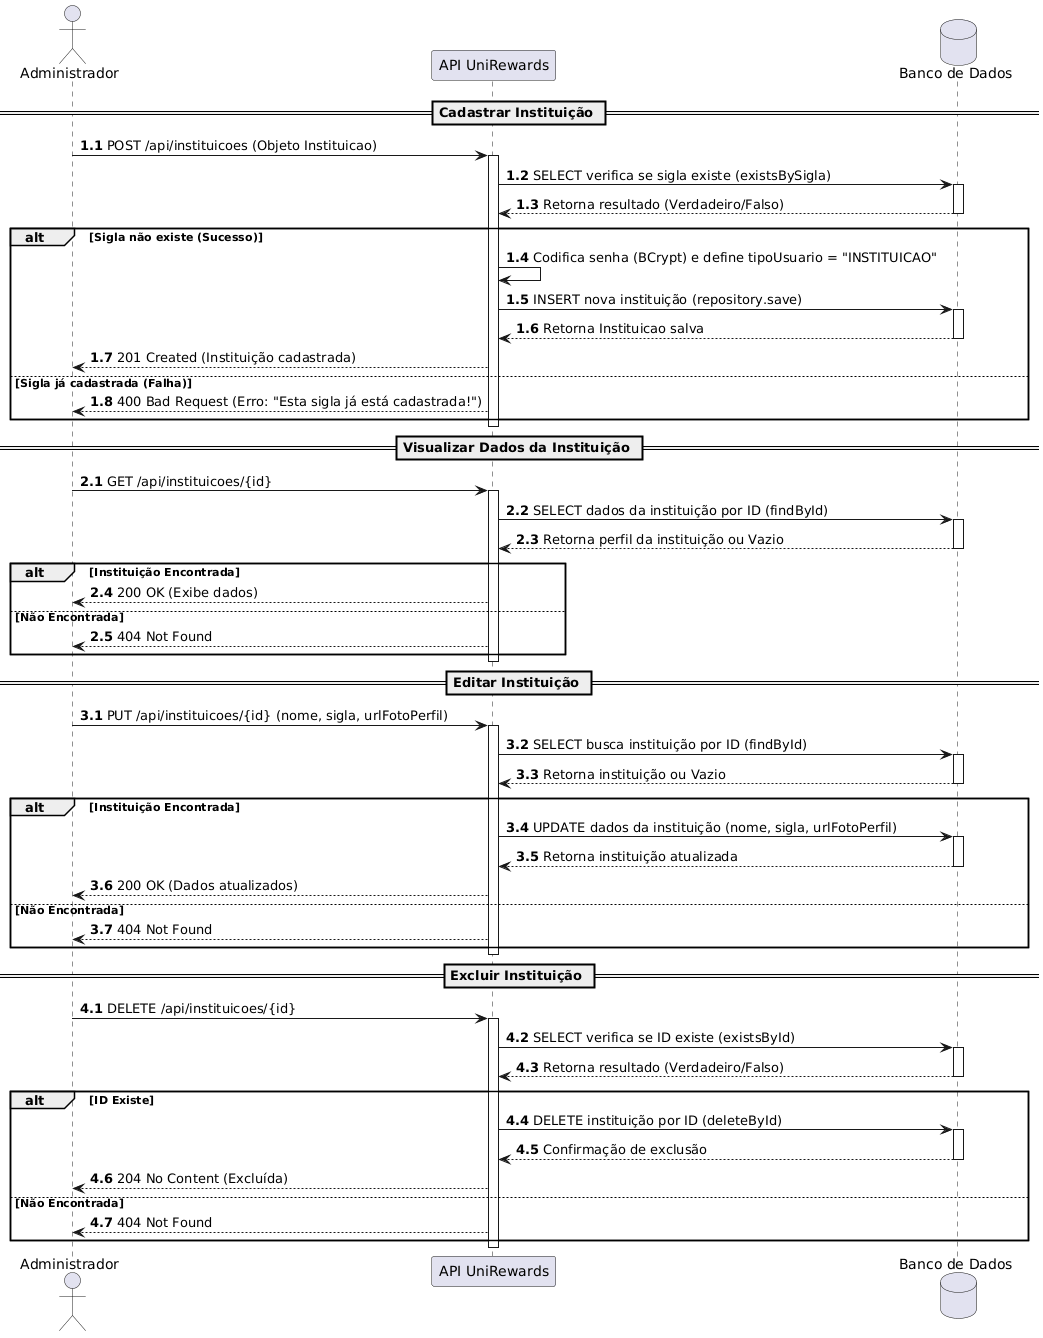

The diagram above was rendered by PlantUML. Its source (embedded in the PNG):
@startuml
actor "Administrador" as admin
participant "API UniRewards" as api
database "Banco de Dados" as db

== Cadastrar Instituição ==
autonumber 1.1
admin -> api: POST /api/instituicoes (Objeto Instituicao)
activate api
api -> db: SELECT verifica se sigla existe (existsBySigla)
activate db
db --> api: Retorna resultado (Verdadeiro/Falso)
deactivate db

alt Sigla não existe (Sucesso)
    api -> api: Codifica senha (BCrypt) e define tipoUsuario = "INSTITUICAO"
    api -> db: INSERT nova instituição (repository.save)
    activate db
    db --> api: Retorna Instituicao salva
    deactivate db
    api --> admin: 201 Created (Instituição cadastrada)
else Sigla já cadastrada (Falha)
    api --> admin: 400 Bad Request (Erro: "Esta sigla já está cadastrada!")
end
deactivate api

== Visualizar Dados da Instituição ==
autonumber 2.1
admin -> api: GET /api/instituicoes/{id}
activate api
api -> db: SELECT dados da instituição por ID (findById)
activate db
db --> api: Retorna perfil da instituição ou Vazio
deactivate db

alt Instituição Encontrada
    api --> admin: 200 OK (Exibe dados)
else Não Encontrada
    api --> admin: 404 Not Found
end
deactivate api

== Editar Instituição ==
autonumber 3.1
admin -> api: PUT /api/instituicoes/{id} (nome, sigla, urlFotoPerfil)
activate api
api -> db: SELECT busca instituição por ID (findById)
activate db
db --> api: Retorna instituição ou Vazio
deactivate db

alt Instituição Encontrada
    api -> db: UPDATE dados da instituição (nome, sigla, urlFotoPerfil)
    activate db
    db --> api: Retorna instituição atualizada
    deactivate db
    api --> admin: 200 OK (Dados atualizados)
else Não Encontrada
    api --> admin: 404 Not Found
end
deactivate api

== Excluir Instituição ==
autonumber 4.1
admin -> api: DELETE /api/instituicoes/{id}
activate api
api -> db: SELECT verifica se ID existe (existsById)
activate db
db --> api: Retorna resultado (Verdadeiro/Falso)
deactivate db

alt ID Existe
    api -> db: DELETE instituição por ID (deleteById)
    activate db
    db --> api: Confirmação de exclusão
    deactivate db
    api --> admin: 204 No Content (Excluída)
else Não Encontrada
    api --> admin: 404 Not Found
end
deactivate api
@enduml